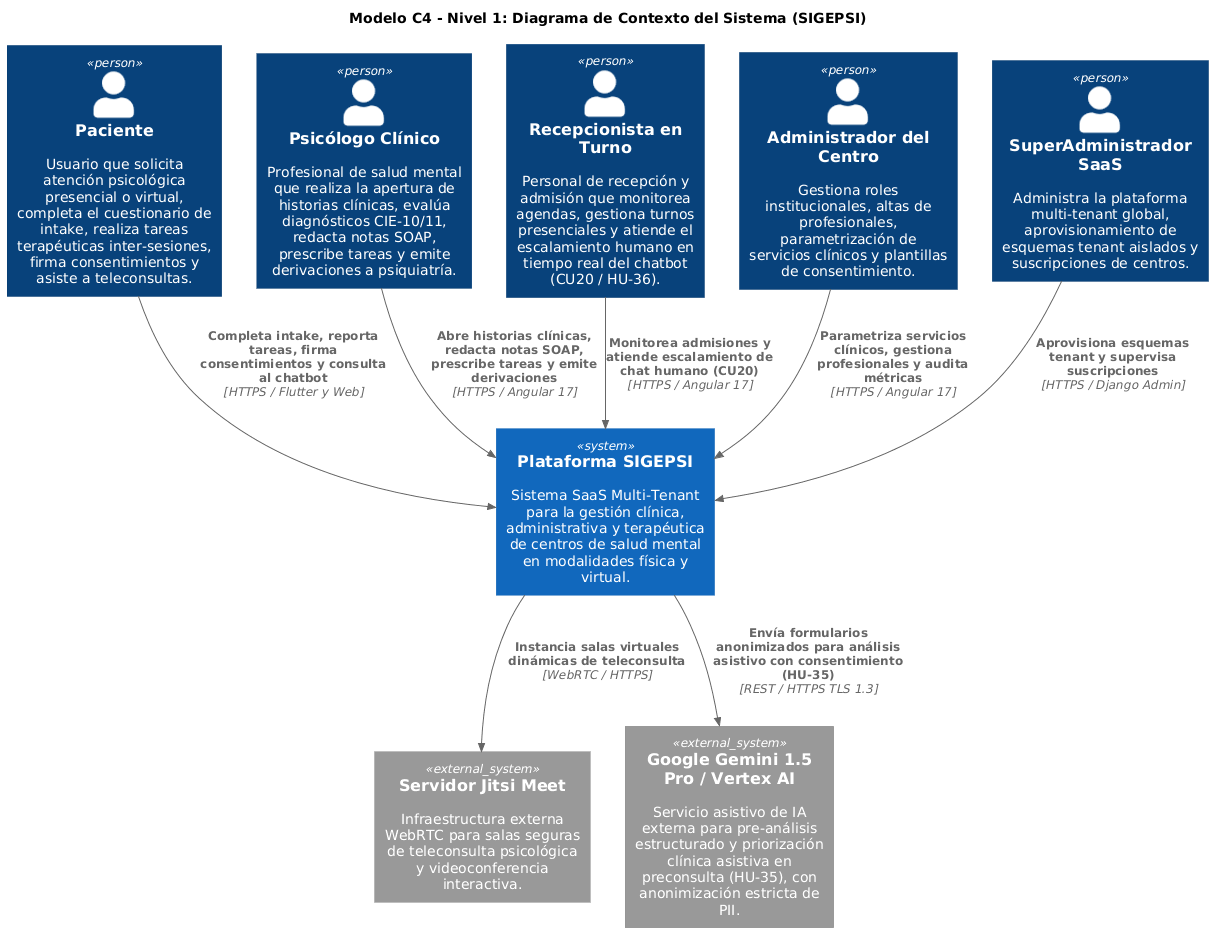

The diagram above was rendered by PlantUML. Its source (embedded in the PNG):
@startuml
!include <C4/C4_Context>

LAYOUT_TOP_DOWN()

title Modelo C4 - Nivel 1: Diagrama de Contexto del Sistema (SIGEPSI)

Person(paciente, "Paciente", "Usuario que solicita atención psicológica presencial o virtual, completa el cuestionario de intake, realiza tareas terapéuticas inter-sesiones, firma consentimientos y asiste a teleconsultas.")
Person(psicologo, "Psicólogo Clínico", "Profesional de salud mental que realiza la apertura de historias clínicas, evalúa diagnósticos CIE-10/11, redacta notas SOAP, prescribe tareas y emite derivaciones a psiquiatría.")
Person(recepcionista, "Recepcionista en Turno", "Personal de recepción y admisión que monitorea agendas, gestiona turnos presenciales y atiende el escalamiento humano en tiempo real del chatbot (CU20 / HU-36).")
Person(admin_centro, "Administrador del Centro", "Gestiona roles institucionales, altas de profesionales, parametrización de servicios clínicos y plantillas de consentimiento.")
Person(superadmin, "SuperAdministrador SaaS", "Administra la plataforma multi-tenant global, aprovisionamiento de esquemas tenant aislados y suscripciones de centros.")

System(sigepsi, "Plataforma SIGEPSI", "Sistema SaaS Multi-Tenant para la gestión clínica, administrativa y terapéutica de centros de salud mental en modalidades física y virtual.")

System_Ext(jitsi, "Servidor Jitsi Meet", "Infraestructura externa WebRTC para salas seguras de teleconsulta psicológica y videoconferencia interactiva.")
System_Ext(gemini, "Google Gemini 1.5 Pro / Vertex AI", "Servicio asistivo de IA externa para pre-análisis estructurado y priorización clínica asistiva en preconsulta (HU-35), con anonimización estricta de PII.")

Rel(paciente, sigepsi, "Completa intake, reporta tareas, firma consentimientos y consulta al chatbot", "HTTPS / Flutter y Web")
Rel(psicologo, sigepsi, "Abre historias clínicas, redacta notas SOAP, prescribe tareas y emite derivaciones", "HTTPS / Angular 17")
Rel(recepcionista, sigepsi, "Monitorea admisiones y atiende escalamiento de chat humano (CU20)", "HTTPS / Angular 17")
Rel(admin_centro, sigepsi, "Parametriza servicios clínicos, gestiona profesionales y audita métricas", "HTTPS / Angular 17")
Rel(superadmin, sigepsi, "Aprovisiona esquemas tenant y supervisa suscripciones", "HTTPS / Django Admin")

Rel(sigepsi, jitsi, "Instancia salas virtuales dinámicas de teleconsulta", "WebRTC / HTTPS")
Rel(sigepsi, gemini, "Envía formularios anonimizados para análisis asistivo con consentimiento (HU-35)", "REST / HTTPS TLS 1.3")
@enduml